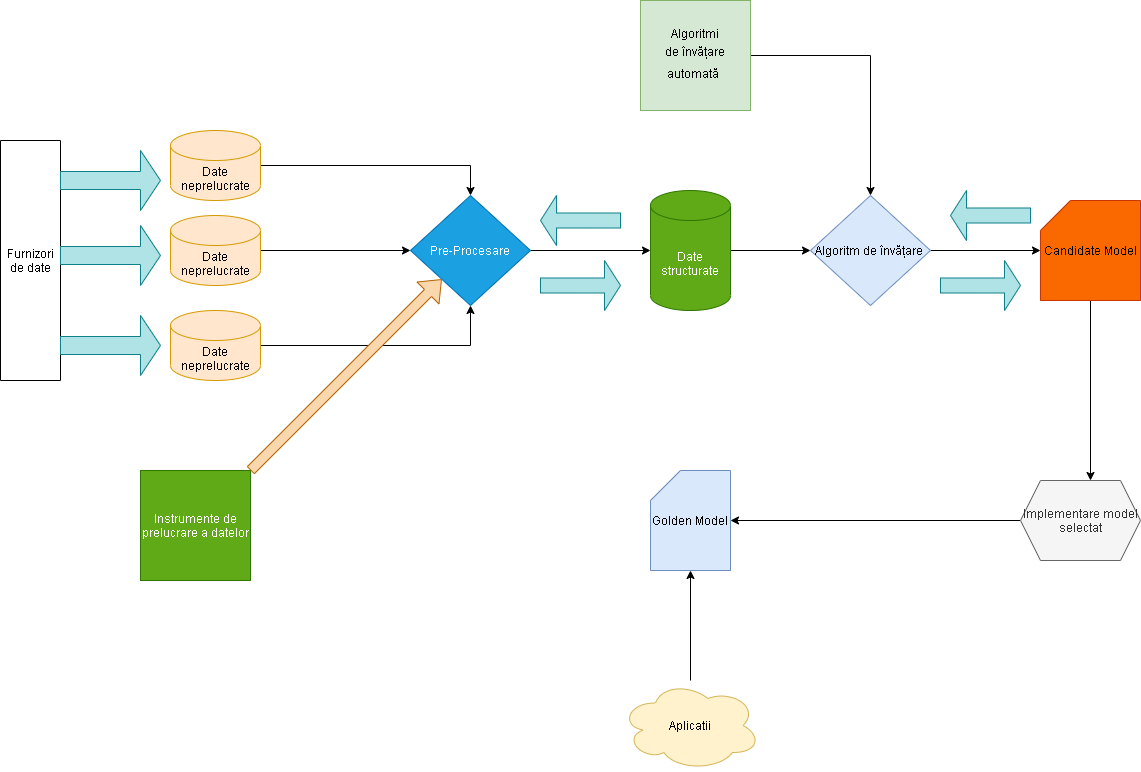

The diagram above was exported from draw.io. Its source (the exported page's mxGraphModel, read from the mxfile embedded in the PNG):
<mxGraphModel dx="1463" dy="846" grid="1" gridSize="10" guides="1" tooltips="1" connect="1" arrows="1" fold="1" page="1" pageScale="1" pageWidth="3300" pageHeight="4681" math="0" shadow="0">
  <root>
    <mxCell id="0" />
    <mxCell id="1" parent="0" />
    <mxCell id="nPusUsSlfGGJtZtbqjmo-46" style="edgeStyle=orthogonalEdgeStyle;rounded=0;orthogonalLoop=1;jettySize=auto;html=1;entryX=0.5;entryY=0;entryDx=0;entryDy=0;" edge="1" parent="1" source="nPusUsSlfGGJtZtbqjmo-33" target="nPusUsSlfGGJtZtbqjmo-45">
      <mxGeometry relative="1" as="geometry" />
    </mxCell>
    <mxCell id="nPusUsSlfGGJtZtbqjmo-33" value="Date neprelucrate" style="shape=cylinder3;whiteSpace=wrap;html=1;boundedLbl=1;backgroundOutline=1;size=15;fillColor=#ffe6cc;strokeColor=#d79b00;" vertex="1" parent="1">
      <mxGeometry x="790" y="230" width="90" height="70" as="geometry" />
    </mxCell>
    <mxCell id="nPusUsSlfGGJtZtbqjmo-36" value="Furnizori de date" style="rounded=0;whiteSpace=wrap;html=1;direction=south;" vertex="1" parent="1">
      <mxGeometry x="620" y="240" width="60" height="240" as="geometry" />
    </mxCell>
    <mxCell id="nPusUsSlfGGJtZtbqjmo-47" style="edgeStyle=orthogonalEdgeStyle;rounded=0;orthogonalLoop=1;jettySize=auto;html=1;entryX=0;entryY=0.5;entryDx=0;entryDy=0;" edge="1" parent="1" source="nPusUsSlfGGJtZtbqjmo-38" target="nPusUsSlfGGJtZtbqjmo-45">
      <mxGeometry relative="1" as="geometry" />
    </mxCell>
    <mxCell id="nPusUsSlfGGJtZtbqjmo-38" value="Date neprelucrate" style="shape=cylinder3;whiteSpace=wrap;html=1;boundedLbl=1;backgroundOutline=1;size=15;fillColor=#ffe6cc;strokeColor=#d79b00;" vertex="1" parent="1">
      <mxGeometry x="790" y="315" width="90" height="70" as="geometry" />
    </mxCell>
    <mxCell id="nPusUsSlfGGJtZtbqjmo-48" style="edgeStyle=orthogonalEdgeStyle;rounded=0;orthogonalLoop=1;jettySize=auto;html=1;entryX=0.5;entryY=1;entryDx=0;entryDy=0;" edge="1" parent="1" source="nPusUsSlfGGJtZtbqjmo-39" target="nPusUsSlfGGJtZtbqjmo-45">
      <mxGeometry relative="1" as="geometry" />
    </mxCell>
    <mxCell id="nPusUsSlfGGJtZtbqjmo-39" value="Date neprelucrate" style="shape=cylinder3;whiteSpace=wrap;html=1;boundedLbl=1;backgroundOutline=1;size=15;fillColor=#ffe6cc;strokeColor=#d79b00;" vertex="1" parent="1">
      <mxGeometry x="790" y="410" width="90" height="70" as="geometry" />
    </mxCell>
    <mxCell id="nPusUsSlfGGJtZtbqjmo-44" value="Instrumente de prelucrare a datelor" style="whiteSpace=wrap;html=1;aspect=fixed;fillColor=#60a917;strokeColor=#2D7600;fontColor=#ffffff;" vertex="1" parent="1">
      <mxGeometry x="760" y="570" width="110" height="110" as="geometry" />
    </mxCell>
    <mxCell id="nPusUsSlfGGJtZtbqjmo-55" style="edgeStyle=orthogonalEdgeStyle;rounded=0;orthogonalLoop=1;jettySize=auto;html=1;" edge="1" parent="1" source="nPusUsSlfGGJtZtbqjmo-45" target="nPusUsSlfGGJtZtbqjmo-54">
      <mxGeometry relative="1" as="geometry" />
    </mxCell>
    <mxCell id="nPusUsSlfGGJtZtbqjmo-45" value="Pre-Procesare" style="rhombus;whiteSpace=wrap;html=1;fillColor=#1ba1e2;strokeColor=#006EAF;fontColor=#ffffff;" vertex="1" parent="1">
      <mxGeometry x="1030" y="295" width="120" height="110" as="geometry" />
    </mxCell>
    <mxCell id="nPusUsSlfGGJtZtbqjmo-53" value="" style="shape=flexArrow;endArrow=classic;html=1;fillColor=#fad7ac;strokeColor=#b46504;" edge="1" parent="1" target="nPusUsSlfGGJtZtbqjmo-45">
      <mxGeometry width="50" height="50" relative="1" as="geometry">
        <mxPoint x="870" y="570" as="sourcePoint" />
        <mxPoint x="920" y="520" as="targetPoint" />
      </mxGeometry>
    </mxCell>
    <mxCell id="nPusUsSlfGGJtZtbqjmo-66" style="edgeStyle=orthogonalEdgeStyle;rounded=0;orthogonalLoop=1;jettySize=auto;html=1;exitX=1;exitY=0.5;exitDx=0;exitDy=0;exitPerimeter=0;entryX=0;entryY=0.5;entryDx=0;entryDy=0;" edge="1" parent="1" source="nPusUsSlfGGJtZtbqjmo-54" target="nPusUsSlfGGJtZtbqjmo-64">
      <mxGeometry relative="1" as="geometry" />
    </mxCell>
    <mxCell id="nPusUsSlfGGJtZtbqjmo-54" value="Date structurate" style="shape=cylinder3;whiteSpace=wrap;html=1;boundedLbl=1;backgroundOutline=1;size=15;fillColor=#60a917;strokeColor=#2D7600;fontColor=#ffffff;" vertex="1" parent="1">
      <mxGeometry x="1270" y="290" width="80" height="120" as="geometry" />
    </mxCell>
    <mxCell id="nPusUsSlfGGJtZtbqjmo-56" value="" style="shape=singleArrow;direction=west;whiteSpace=wrap;html=1;fillColor=#b0e3e6;strokeColor=#0e8088;" vertex="1" parent="1">
      <mxGeometry x="1160" y="295" width="80" height="50" as="geometry" />
    </mxCell>
    <mxCell id="nPusUsSlfGGJtZtbqjmo-60" value="" style="shape=singleArrow;direction=east;whiteSpace=wrap;html=1;fillColor=#b0e3e6;strokeColor=#0e8088;" vertex="1" parent="1">
      <mxGeometry x="1160" y="360" width="80" height="50" as="geometry" />
    </mxCell>
    <mxCell id="nPusUsSlfGGJtZtbqjmo-76" style="edgeStyle=orthogonalEdgeStyle;rounded=0;orthogonalLoop=1;jettySize=auto;html=1;entryX=0.5;entryY=1;entryDx=0;entryDy=0;entryPerimeter=0;" edge="1" parent="1" source="nPusUsSlfGGJtZtbqjmo-61" target="nPusUsSlfGGJtZtbqjmo-62">
      <mxGeometry relative="1" as="geometry" />
    </mxCell>
    <mxCell id="nPusUsSlfGGJtZtbqjmo-61" value="Aplicatii" style="ellipse;shape=cloud;whiteSpace=wrap;html=1;fillColor=#fff2cc;strokeColor=#d6b656;" vertex="1" parent="1">
      <mxGeometry x="1240" y="780" width="140" height="90" as="geometry" />
    </mxCell>
    <mxCell id="nPusUsSlfGGJtZtbqjmo-62" value="Golden Model" style="shape=card;whiteSpace=wrap;html=1;fillColor=#dae8fc;strokeColor=#6c8ebf;" vertex="1" parent="1">
      <mxGeometry x="1270" y="570" width="80" height="100" as="geometry" />
    </mxCell>
    <mxCell id="nPusUsSlfGGJtZtbqjmo-77" style="edgeStyle=orthogonalEdgeStyle;rounded=0;orthogonalLoop=1;jettySize=auto;html=1;entryX=0.5;entryY=0;entryDx=0;entryDy=0;" edge="1" parent="1" source="nPusUsSlfGGJtZtbqjmo-63" target="nPusUsSlfGGJtZtbqjmo-64">
      <mxGeometry relative="1" as="geometry" />
    </mxCell>
    <mxCell id="nPusUsSlfGGJtZtbqjmo-63" value="Algoritmi de&lt;b&gt;&amp;nbsp;&lt;/b&gt;&lt;span lang=&quot;RO&quot; style=&quot;font-size: 11.0pt ; line-height: 150% ; font-family: &amp;#34;times new roman&amp;#34; , &amp;#34;serif&amp;#34;&quot;&gt;&lt;span style=&quot;font-family: &amp;#34;helvetica&amp;#34; ; font-size: 12px&quot;&gt;învățare automată&lt;/span&gt;&amp;nbsp;&lt;/span&gt;" style="whiteSpace=wrap;html=1;aspect=fixed;fillColor=#d5e8d4;strokeColor=#82b366;" vertex="1" parent="1">
      <mxGeometry x="1260" y="100" width="110" height="110" as="geometry" />
    </mxCell>
    <mxCell id="nPusUsSlfGGJtZtbqjmo-67" style="edgeStyle=orthogonalEdgeStyle;rounded=0;orthogonalLoop=1;jettySize=auto;html=1;exitX=1;exitY=0.5;exitDx=0;exitDy=0;" edge="1" parent="1" source="nPusUsSlfGGJtZtbqjmo-64" target="nPusUsSlfGGJtZtbqjmo-65">
      <mxGeometry relative="1" as="geometry" />
    </mxCell>
    <mxCell id="nPusUsSlfGGJtZtbqjmo-64" value="Algoritm de&amp;nbsp;&lt;span style=&quot;font-family: &amp;#34;helvetica&amp;#34;&quot;&gt;învățare&lt;/span&gt;&lt;span style=&quot;font-family: &amp;#34;helvetica&amp;#34;&quot;&gt;&amp;nbsp;&lt;/span&gt;&lt;br&gt;" style="rhombus;whiteSpace=wrap;html=1;fillColor=#dae8fc;strokeColor=#6c8ebf;" vertex="1" parent="1">
      <mxGeometry x="1430" y="295" width="120" height="110" as="geometry" />
    </mxCell>
    <mxCell id="nPusUsSlfGGJtZtbqjmo-72" style="edgeStyle=orthogonalEdgeStyle;rounded=0;orthogonalLoop=1;jettySize=auto;html=1;" edge="1" parent="1" source="nPusUsSlfGGJtZtbqjmo-65">
      <mxGeometry relative="1" as="geometry">
        <mxPoint x="1710" y="580" as="targetPoint" />
      </mxGeometry>
    </mxCell>
    <mxCell id="nPusUsSlfGGJtZtbqjmo-65" value="Candidate Model" style="shape=card;whiteSpace=wrap;html=1;fillColor=#fa6800;strokeColor=#C73500;fontColor=#000000;" vertex="1" parent="1">
      <mxGeometry x="1660" y="300" width="100" height="100" as="geometry" />
    </mxCell>
    <mxCell id="nPusUsSlfGGJtZtbqjmo-68" value="" style="shape=singleArrow;direction=west;whiteSpace=wrap;html=1;fillColor=#b0e3e6;strokeColor=#0e8088;" vertex="1" parent="1">
      <mxGeometry x="1570" y="290" width="80" height="50" as="geometry" />
    </mxCell>
    <mxCell id="nPusUsSlfGGJtZtbqjmo-69" value="" style="shape=singleArrow;direction=east;whiteSpace=wrap;html=1;fillColor=#b0e3e6;strokeColor=#0e8088;" vertex="1" parent="1">
      <mxGeometry x="1560" y="360" width="80" height="50" as="geometry" />
    </mxCell>
    <mxCell id="nPusUsSlfGGJtZtbqjmo-71" style="edgeStyle=orthogonalEdgeStyle;rounded=0;orthogonalLoop=1;jettySize=auto;html=1;entryX=1;entryY=0.5;entryDx=0;entryDy=0;entryPerimeter=0;" edge="1" parent="1" source="nPusUsSlfGGJtZtbqjmo-70" target="nPusUsSlfGGJtZtbqjmo-62">
      <mxGeometry relative="1" as="geometry" />
    </mxCell>
    <mxCell id="nPusUsSlfGGJtZtbqjmo-70" value="Implementare model selectat" style="shape=hexagon;perimeter=hexagonPerimeter2;whiteSpace=wrap;html=1;fixedSize=1;fillColor=#f5f5f5;strokeColor=#666666;fontColor=#333333;" vertex="1" parent="1">
      <mxGeometry x="1640" y="580" width="120" height="80" as="geometry" />
    </mxCell>
    <mxCell id="nPusUsSlfGGJtZtbqjmo-80" value="" style="shape=singleArrow;direction=east;whiteSpace=wrap;html=1;labelBackgroundColor=#99FF99;fillColor=#b0e3e6;strokeColor=#0e8088;" vertex="1" parent="1">
      <mxGeometry x="680" y="250" width="100" height="60" as="geometry" />
    </mxCell>
    <mxCell id="nPusUsSlfGGJtZtbqjmo-81" value="" style="shape=singleArrow;direction=east;whiteSpace=wrap;html=1;fillColor=#b0e3e6;strokeColor=#0e8088;" vertex="1" parent="1">
      <mxGeometry x="680" y="325" width="100" height="60" as="geometry" />
    </mxCell>
    <mxCell id="nPusUsSlfGGJtZtbqjmo-82" value="" style="shape=singleArrow;direction=east;whiteSpace=wrap;html=1;fillColor=#b0e3e6;strokeColor=#0e8088;" vertex="1" parent="1">
      <mxGeometry x="680" y="415" width="100" height="60" as="geometry" />
    </mxCell>
  </root>
</mxGraphModel>